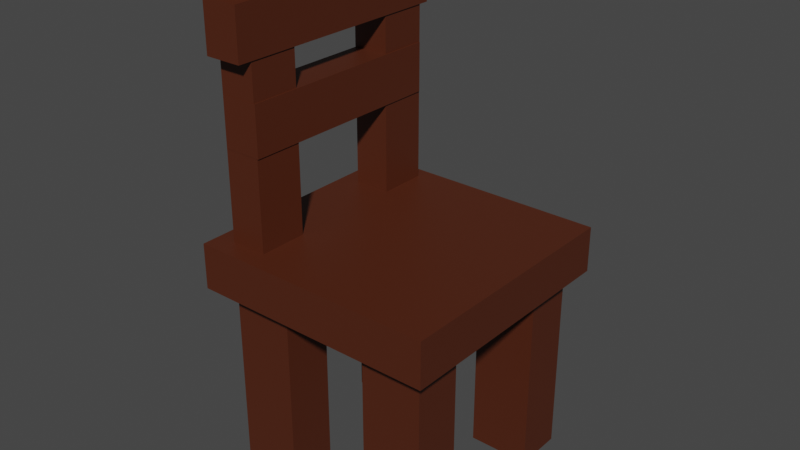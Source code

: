 # Source: chair.blend  (saved by Blender 3.3.6; exported with 4.5.12 LTS)
import bpy
from mathutils import Matrix  # noqa: F401  (used for matrix-valued properties, if any)

bpy.ops.wm.read_factory_settings(use_empty=True)
scene = bpy.context.scene
scene.name = 'Scene'

# ---- collections
col_collection = bpy.data.collections.new('Collection'); scene.collection.children.link(col_collection)

# ---- materials (node trees are filled in below, after node groups)
mat_material_001 = bpy.data.materials.new('Material.001')
mat_material_001.use_transparent_shadow = False
mat_material_002 = bpy.data.materials.new('Material.002')
mat_material_002.use_transparent_shadow = False
mat_material_005 = bpy.data.materials.new('Material.005')
mat_material_005.use_transparent_shadow = False
mat_material_003 = bpy.data.materials.new('Material.003')
mat_material_003.use_transparent_shadow = False
mat_material_004 = bpy.data.materials.new('Material.004')
mat_material_004.use_transparent_shadow = False
mat_material_006 = bpy.data.materials.new('Material.006')
mat_material_006.use_transparent_shadow = False
mat_material_007 = bpy.data.materials.new('Material.007')
mat_material_007.use_transparent_shadow = False
mat_material_008 = bpy.data.materials.new('Material.008')
mat_material_008.use_transparent_shadow = False
mat_material_009 = bpy.data.materials.new('Material.009')
mat_material_009.use_transparent_shadow = False

# ---- material node trees
mat_material_001.use_nodes = True; mat_material_001.node_tree.nodes.clear()
_N = mat_material_001.node_tree.nodes; _L = mat_material_001.node_tree.links
n0 = _N.new('ShaderNodeBsdfPrincipled'); n0.name = 'Principled BSDF'; n0.location = (10, 300)
n0.distribution = 'GGX'
n0.subsurface_method = 'RANDOM_WALK_SKIN'
n0.inputs[0].default_value = (0.08022, 0.01764, 0.005605, 1.0)
n0.inputs[3].default_value = 1.45
n0.inputs[27].default_value = (0.0, 0.0, 0.0, 1.0)
n0.inputs[28].default_value = 1.0
n1 = _N.new('ShaderNodeOutputMaterial'); n1.name = 'Material Output'; n1.location = (300, 300)
_L.new(n0.outputs[0], n1.inputs[0])
n1.is_active_output = True
mat_material_002.use_nodes = True; mat_material_002.node_tree.nodes.clear()
_N = mat_material_002.node_tree.nodes; _L = mat_material_002.node_tree.links
n0 = _N.new('ShaderNodeBsdfPrincipled'); n0.name = 'Principled BSDF'; n0.location = (10, 300)
n0.distribution = 'GGX'
n0.subsurface_method = 'RANDOM_WALK_SKIN'
n0.inputs[0].default_value = (0.08022, 0.01764, 0.005605, 1.0)
n0.inputs[3].default_value = 1.45
n0.inputs[27].default_value = (0.0, 0.0, 0.0, 1.0)
n0.inputs[28].default_value = 1.0
n1 = _N.new('ShaderNodeOutputMaterial'); n1.name = 'Material Output'; n1.location = (300, 300)
_L.new(n0.outputs[0], n1.inputs[0])
n1.is_active_output = True
mat_material_005.use_nodes = True; mat_material_005.node_tree.nodes.clear()
_N = mat_material_005.node_tree.nodes; _L = mat_material_005.node_tree.links
n0 = _N.new('ShaderNodeBsdfPrincipled'); n0.name = 'Principled BSDF'; n0.location = (10, 300)
n0.distribution = 'GGX'
n0.subsurface_method = 'RANDOM_WALK_SKIN'
n0.inputs[0].default_value = (0.08022, 0.01764, 0.005605, 1.0)
n0.inputs[3].default_value = 1.45
n0.inputs[27].default_value = (0.0, 0.0, 0.0, 1.0)
n0.inputs[28].default_value = 1.0
n1 = _N.new('ShaderNodeOutputMaterial'); n1.name = 'Material Output'; n1.location = (300, 300)
_L.new(n0.outputs[0], n1.inputs[0])
n1.is_active_output = True
mat_material_003.use_nodes = True; mat_material_003.node_tree.nodes.clear()
_N = mat_material_003.node_tree.nodes; _L = mat_material_003.node_tree.links
n0 = _N.new('ShaderNodeBsdfPrincipled'); n0.name = 'Principled BSDF'; n0.location = (10, 300)
n0.distribution = 'GGX'
n0.subsurface_method = 'RANDOM_WALK_SKIN'
n0.inputs[0].default_value = (0.08022, 0.01764, 0.005605, 1.0)
n0.inputs[3].default_value = 1.45
n0.inputs[27].default_value = (0.0, 0.0, 0.0, 1.0)
n0.inputs[28].default_value = 1.0
n1 = _N.new('ShaderNodeOutputMaterial'); n1.name = 'Material Output'; n1.location = (300, 300)
_L.new(n0.outputs[0], n1.inputs[0])
n1.is_active_output = True
mat_material_004.use_nodes = True; mat_material_004.node_tree.nodes.clear()
_N = mat_material_004.node_tree.nodes; _L = mat_material_004.node_tree.links
n0 = _N.new('ShaderNodeBsdfPrincipled'); n0.name = 'Principled BSDF'; n0.location = (10, 300)
n0.distribution = 'GGX'
n0.subsurface_method = 'RANDOM_WALK_SKIN'
n0.inputs[0].default_value = (0.08022, 0.01764, 0.005605, 1.0)
n0.inputs[3].default_value = 1.45
n0.inputs[27].default_value = (0.0, 0.0, 0.0, 1.0)
n0.inputs[28].default_value = 1.0
n1 = _N.new('ShaderNodeOutputMaterial'); n1.name = 'Material Output'; n1.location = (300, 300)
_L.new(n0.outputs[0], n1.inputs[0])
n1.is_active_output = True
mat_material_006.use_nodes = True; mat_material_006.node_tree.nodes.clear()
_N = mat_material_006.node_tree.nodes; _L = mat_material_006.node_tree.links
n0 = _N.new('ShaderNodeBsdfPrincipled'); n0.name = 'Principled BSDF'; n0.location = (10, 300)
n0.distribution = 'GGX'
n0.subsurface_method = 'RANDOM_WALK_SKIN'
n0.inputs[0].default_value = (0.08022, 0.01764, 0.005605, 1.0)
n0.inputs[3].default_value = 1.45
n0.inputs[27].default_value = (0.0, 0.0, 0.0, 1.0)
n0.inputs[28].default_value = 1.0
n1 = _N.new('ShaderNodeOutputMaterial'); n1.name = 'Material Output'; n1.location = (300, 300)
_L.new(n0.outputs[0], n1.inputs[0])
n1.is_active_output = True
mat_material_007.use_nodes = True; mat_material_007.node_tree.nodes.clear()
_N = mat_material_007.node_tree.nodes; _L = mat_material_007.node_tree.links
n0 = _N.new('ShaderNodeBsdfPrincipled'); n0.name = 'Principled BSDF'; n0.location = (10, 300)
n0.distribution = 'GGX'
n0.subsurface_method = 'RANDOM_WALK_SKIN'
n0.inputs[0].default_value = (0.08022, 0.01764, 0.005605, 1.0)
n0.inputs[3].default_value = 1.45
n0.inputs[27].default_value = (0.0, 0.0, 0.0, 1.0)
n0.inputs[28].default_value = 1.0
n1 = _N.new('ShaderNodeOutputMaterial'); n1.name = 'Material Output'; n1.location = (300, 300)
_L.new(n0.outputs[0], n1.inputs[0])
n1.is_active_output = True
mat_material_008.use_nodes = True; mat_material_008.node_tree.nodes.clear()
_N = mat_material_008.node_tree.nodes; _L = mat_material_008.node_tree.links
n0 = _N.new('ShaderNodeBsdfPrincipled'); n0.name = 'Principled BSDF'; n0.location = (10, 300)
n0.distribution = 'GGX'
n0.subsurface_method = 'RANDOM_WALK_SKIN'
n0.inputs[0].default_value = (0.08022, 0.01764, 0.005605, 1.0)
n0.inputs[3].default_value = 1.45
n0.inputs[27].default_value = (0.0, 0.0, 0.0, 1.0)
n0.inputs[28].default_value = 1.0
n1 = _N.new('ShaderNodeOutputMaterial'); n1.name = 'Material Output'; n1.location = (300, 300)
_L.new(n0.outputs[0], n1.inputs[0])
n1.is_active_output = True
mat_material_009.use_nodes = True; mat_material_009.node_tree.nodes.clear()
_N = mat_material_009.node_tree.nodes; _L = mat_material_009.node_tree.links
n0 = _N.new('ShaderNodeBsdfPrincipled'); n0.name = 'Principled BSDF'; n0.location = (10, 300)
n0.distribution = 'GGX'
n0.subsurface_method = 'RANDOM_WALK_SKIN'
n0.inputs[0].default_value = (0.08022, 0.01764, 0.005605, 1.0)
n0.inputs[3].default_value = 1.45
n0.inputs[27].default_value = (0.0, 0.0, 0.0, 1.0)
n0.inputs[28].default_value = 1.0
n1 = _N.new('ShaderNodeOutputMaterial'); n1.name = 'Material Output'; n1.location = (300, 300)
_L.new(n0.outputs[0], n1.inputs[0])
n1.is_active_output = True

# ---- world
world_world = bpy.data.worlds.new('World'); scene.world = world_world
world_world.use_nodes = True; world_world.node_tree.nodes.clear()
_N = world_world.node_tree.nodes; _L = world_world.node_tree.links
n0 = _N.new('ShaderNodeOutputWorld'); n0.name = 'World Output'; n0.location = (300, 300)
n1 = _N.new('ShaderNodeBackground'); n1.name = 'Background'; n1.location = (10, 300)
n1.inputs[0].default_value = (0.05088, 0.05088, 0.05088, 1.0)
_L.new(n1.outputs[0], n0.inputs[0])
n0.is_active_output = True
world_world.color = (0.05088, 0.05088, 0.05088)
world_world.use_sun_shadow = False
world_world.sun_shadow_jitter_overblur = 0.0

# ---- meshes
me_cube_001 = bpy.data.meshes.new('Cube.001')
me_cube_001.from_pydata([(-1.0, -1.0, 0.6311), (-1.0, -1.0, 1.0), (-1.0, 1.0, 0.6311), (-1.0, 1.0, 1.0), (1.0, -1.0, 0.6311), (1.0, -1.0, 1.0), (1.0, 1.0, 0.6311), (1.0, 1.0, 1.0)], [], [(0, 1, 3, 2), (2, 3, 7, 6), (6, 7, 5, 4), (4, 5, 1, 0), (2, 6, 4, 0), (7, 3, 1, 5)])
_uv = me_cube_001.uv_layers.new(name='UVMap')
_uv.uv.foreach_set('vector', [0.375, 0.0, 0.625, 0.0, 0.625, 0.25, 0.375, 0.25, 0.375, 0.25, 0.625, 0.25, 0.625, 0.5, 0.375, 0.5, 0.375, 0.5, 0.625, 0.5, 0.625, 0.75, 0.375, 0.75, 0.375, 0.75, 0.625, 0.75, 0.625, 1.0, 0.375, 1.0, 0.125, 0.5, 0.375, 0.5, 0.375, 0.75, 0.125, 0.75, 0.625, 0.5, 0.875, 0.5, 0.875, 0.75, 0.625, 0.75])
me_cube_001.materials.append(mat_material_001)
me_cube_001.update()
me_cube_002 = bpy.data.meshes.new('Cube.002')
me_cube_002.from_pydata([(0.485, -1.0, -0.7306), (0.485, -1.0, 1.0), (0.485, -0.5907, -0.7306), (0.485, -0.5907, 1.0), (1.0, -1.0, -0.7306), (1.0, -1.0, 1.0), (1.0, -0.5907, -0.7306), (1.0, -0.5907, 1.0)], [], [(0, 1, 3, 2), (2, 3, 7, 6), (6, 7, 5, 4), (4, 5, 1, 0), (2, 6, 4, 0), (7, 3, 1, 5)])
_uv = me_cube_002.uv_layers.new(name='UVMap')
_uv.uv.foreach_set('vector', [0.375, 0.0, 0.625, 0.0, 0.625, 0.25, 0.375, 0.25, 0.375, 0.25, 0.625, 0.25, 0.625, 0.5, 0.375, 0.5, 0.375, 0.5, 0.625, 0.5, 0.625, 0.75, 0.375, 0.75, 0.375, 0.75, 0.625, 0.75, 0.625, 1.0, 0.375, 1.0, 0.125, 0.5, 0.375, 0.5, 0.375, 0.75, 0.125, 0.75, 0.625, 0.5, 0.875, 0.5, 0.875, 0.75, 0.625, 0.75])
me_cube_002.materials.append(mat_material_002)
me_cube_002.update()
me_cube_003 = bpy.data.meshes.new('Cube.003')
me_cube_003.from_pydata([(0.485, -1.0, -0.7306), (0.485, -1.0, 1.0), (0.485, -0.5907, -0.7306), (0.485, -0.5907, 1.0), (1.0, -1.0, -0.7306), (1.0, -1.0, 1.0), (1.0, -0.5907, -0.7306), (1.0, -0.5907, 1.0)], [], [(0, 1, 3, 2), (2, 3, 7, 6), (6, 7, 5, 4), (4, 5, 1, 0), (2, 6, 4, 0), (7, 3, 1, 5)])
_uv = me_cube_003.uv_layers.new(name='UVMap')
_uv.uv.foreach_set('vector', [0.375, 0.0, 0.625, 0.0, 0.625, 0.25, 0.375, 0.25, 0.375, 0.25, 0.625, 0.25, 0.625, 0.5, 0.375, 0.5, 0.375, 0.5, 0.625, 0.5, 0.625, 0.75, 0.375, 0.75, 0.375, 0.75, 0.625, 0.75, 0.625, 1.0, 0.375, 1.0, 0.125, 0.5, 0.375, 0.5, 0.375, 0.75, 0.125, 0.75, 0.625, 0.5, 0.875, 0.5, 0.875, 0.75, 0.625, 0.75])
me_cube_003.materials.append(mat_material_005)
me_cube_003.update()
me_cube_004 = bpy.data.meshes.new('Cube.004')
me_cube_004.from_pydata([(0.485, -1.0, -0.7306), (0.485, -1.0, 1.0), (0.485, -0.5907, -0.7306), (0.485, -0.5907, 1.0), (1.0, -1.0, -0.7306), (1.0, -1.0, 1.0), (1.0, -0.5907, -0.7306), (1.0, -0.5907, 1.0)], [], [(0, 1, 3, 2), (2, 3, 7, 6), (6, 7, 5, 4), (4, 5, 1, 0), (2, 6, 4, 0), (7, 3, 1, 5)])
_uv = me_cube_004.uv_layers.new(name='UVMap')
_uv.uv.foreach_set('vector', [0.375, 0.0, 0.625, 0.0, 0.625, 0.25, 0.375, 0.25, 0.375, 0.25, 0.625, 0.25, 0.625, 0.5, 0.375, 0.5, 0.375, 0.5, 0.625, 0.5, 0.625, 0.75, 0.375, 0.75, 0.375, 0.75, 0.625, 0.75, 0.625, 1.0, 0.375, 1.0, 0.125, 0.5, 0.375, 0.5, 0.375, 0.75, 0.125, 0.75, 0.625, 0.5, 0.875, 0.5, 0.875, 0.75, 0.625, 0.75])
me_cube_004.materials.append(mat_material_003)
me_cube_004.update()
me_cube_005 = bpy.data.meshes.new('Cube.005')
me_cube_005.from_pydata([(0.485, -1.0, -0.7306), (0.485, -1.0, 1.0), (0.485, -0.5907, -0.7306), (0.485, -0.5907, 1.0), (1.0, -1.0, -0.7306), (1.0, -1.0, 1.0), (1.0, -0.5907, -0.7306), (1.0, -0.5907, 1.0)], [], [(0, 1, 3, 2), (2, 3, 7, 6), (6, 7, 5, 4), (4, 5, 1, 0), (2, 6, 4, 0), (7, 3, 1, 5)])
_uv = me_cube_005.uv_layers.new(name='UVMap')
_uv.uv.foreach_set('vector', [0.375, 0.0, 0.625, 0.0, 0.625, 0.25, 0.375, 0.25, 0.375, 0.25, 0.625, 0.25, 0.625, 0.5, 0.375, 0.5, 0.375, 0.5, 0.625, 0.5, 0.625, 0.75, 0.375, 0.75, 0.375, 0.75, 0.625, 0.75, 0.625, 1.0, 0.375, 1.0, 0.125, 0.5, 0.375, 0.5, 0.375, 0.75, 0.125, 0.75, 0.625, 0.5, 0.875, 0.5, 0.875, 0.75, 0.625, 0.75])
me_cube_005.materials.append(mat_material_004)
me_cube_005.update()
me_cube_006 = bpy.data.meshes.new('Cube.006')
me_cube_006.from_pydata([(0.485, -1.0, -0.7306), (0.485, -1.0, 1.492), (0.485, -0.5907, -0.7306), (0.485, -0.5907, 1.492), (0.7933, -1.0, -0.7306), (0.7933, -1.0, 1.492), (0.7933, -0.5907, -0.7306), (0.7933, -0.5907, 1.492)], [], [(0, 1, 3, 2), (2, 3, 7, 6), (6, 7, 5, 4), (4, 5, 1, 0), (2, 6, 4, 0), (7, 3, 1, 5)])
_uv = me_cube_006.uv_layers.new(name='UVMap')
_uv.uv.foreach_set('vector', [0.375, 0.0, 0.625, 0.0, 0.625, 0.25, 0.375, 0.25, 0.375, 0.25, 0.625, 0.25, 0.625, 0.5, 0.375, 0.5, 0.375, 0.5, 0.625, 0.5, 0.625, 0.75, 0.375, 0.75, 0.375, 0.75, 0.625, 0.75, 0.625, 1.0, 0.375, 1.0, 0.125, 0.5, 0.375, 0.5, 0.375, 0.75, 0.125, 0.75, 0.625, 0.5, 0.875, 0.5, 0.875, 0.75, 0.625, 0.75])
me_cube_006.materials.append(mat_material_006)
me_cube_006.update()
me_cube_007 = bpy.data.meshes.new('Cube.007')
me_cube_007.from_pydata([(0.485, -1.0, -0.7306), (0.485, -1.0, 1.492), (0.485, -0.5907, -0.7306), (0.485, -0.5907, 1.492), (0.7933, -1.0, -0.7306), (0.7933, -1.0, 1.492), (0.7933, -0.5907, -0.7306), (0.7933, -0.5907, 1.492)], [], [(0, 1, 3, 2), (2, 3, 7, 6), (6, 7, 5, 4), (4, 5, 1, 0), (2, 6, 4, 0), (7, 3, 1, 5)])
_uv = me_cube_007.uv_layers.new(name='UVMap')
_uv.uv.foreach_set('vector', [0.375, 0.0, 0.625, 0.0, 0.625, 0.25, 0.375, 0.25, 0.375, 0.25, 0.625, 0.25, 0.625, 0.5, 0.375, 0.5, 0.375, 0.5, 0.625, 0.5, 0.625, 0.75, 0.375, 0.75, 0.375, 0.75, 0.625, 0.75, 0.625, 1.0, 0.375, 1.0, 0.125, 0.5, 0.375, 0.5, 0.375, 0.75, 0.125, 0.75, 0.625, 0.5, 0.875, 0.5, 0.875, 0.75, 0.625, 0.75])
me_cube_007.materials.append(mat_material_007)
me_cube_007.update()
me_cube_008 = bpy.data.meshes.new('Cube.008')
me_cube_008.from_pydata([(0.485, -1.0, -0.4897), (0.485, -1.0, 1.492), (0.485, -0.5907, -0.4897), (0.485, -0.5907, 1.492), (0.7933, -1.0, -0.4897), (0.7933, -1.0, 1.492), (0.7933, -0.5907, -0.4897), (0.7933, -0.5907, 1.492)], [], [(0, 1, 3, 2), (2, 3, 7, 6), (6, 7, 5, 4), (4, 5, 1, 0), (2, 6, 4, 0), (7, 3, 1, 5)])
_uv = me_cube_008.uv_layers.new(name='UVMap')
_uv.uv.foreach_set('vector', [0.375, 0.0, 0.625, 0.0, 0.625, 0.25, 0.375, 0.25, 0.375, 0.25, 0.625, 0.25, 0.625, 0.5, 0.375, 0.5, 0.375, 0.5, 0.625, 0.5, 0.625, 0.75, 0.375, 0.75, 0.375, 0.75, 0.625, 0.75, 0.625, 1.0, 0.375, 1.0, 0.125, 0.5, 0.375, 0.5, 0.375, 0.75, 0.125, 0.75, 0.625, 0.5, 0.875, 0.5, 0.875, 0.75, 0.625, 0.75])
me_cube_008.materials.append(mat_material_008)
me_cube_008.update()
me_cube_009 = bpy.data.meshes.new('Cube.009')
me_cube_009.from_pydata([(0.485, -1.0, -0.2856), (0.485, -1.0, 1.492), (0.485, -0.5907, -0.2856), (0.485, -0.5907, 1.492), (0.7933, -1.0, -0.2856), (0.7933, -1.0, 1.492), (0.7933, -0.5907, -0.2856), (0.7933, -0.5907, 1.492)], [], [(0, 1, 3, 2), (2, 3, 7, 6), (6, 7, 5, 4), (4, 5, 1, 0), (2, 6, 4, 0), (7, 3, 1, 5)])
_uv = me_cube_009.uv_layers.new(name='UVMap')
_uv.uv.foreach_set('vector', [0.375, 0.0, 0.625, 0.0, 0.625, 0.25, 0.375, 0.25, 0.375, 0.25, 0.625, 0.25, 0.625, 0.5, 0.375, 0.5, 0.375, 0.5, 0.625, 0.5, 0.625, 0.75, 0.375, 0.75, 0.375, 0.75, 0.625, 0.75, 0.625, 1.0, 0.375, 1.0, 0.125, 0.5, 0.375, 0.5, 0.375, 0.75, 0.125, 0.75, 0.625, 0.5, 0.875, 0.5, 0.875, 0.75, 0.625, 0.75])
me_cube_009.materials.append(mat_material_009)
me_cube_009.update()

# ---- objects
ob_cube = bpy.data.objects.new('Cube', me_cube_001)
ob_cube_001 = bpy.data.objects.new('Cube.001', me_cube_002)
ob_cube_002 = bpy.data.objects.new('Cube.002', me_cube_003)
ob_cube_003 = bpy.data.objects.new('Cube.003', me_cube_004)
ob_cube_004 = bpy.data.objects.new('Cube.004', me_cube_005)
ob_cube_005 = bpy.data.objects.new('Cube.005', me_cube_006)
ob_cube_006 = bpy.data.objects.new('Cube.006', me_cube_007)
ob_cube_007 = bpy.data.objects.new('Cube.007', me_cube_008)
ob_cube_008 = bpy.data.objects.new('Cube.008', me_cube_009)

# ---- transforms, parenting, visibility, modifiers, constraints
ob_cube.location = (0.0, 0.0, 0.0)
ob_cube.scale = (1.03, 1.03, 1.03)
ob_cube_001.location = (-0.1102, 1.512, -0.2449)
ob_cube_002.location = (-0.1102, 0.1355, -0.2449)
ob_cube_003.location = (-1.362, 1.512, -0.2449)
ob_cube_004.location = (-1.362, 0.1355, -0.2449)
ob_cube_005.location = (-1.362, 1.512, 1.718)
ob_cube_006.location = (-1.362, 0.1355, 1.718)
ob_cube_007.location = (-1.351, 0.5058, 3.497)
ob_cube_007.rotation_euler = (1.571, 0.0, 0.0)
ob_cube_008.location = (-1.351, 0.6249, 2.782)
ob_cube_008.rotation_euler = (1.571, 0.0, 0.0)

# ---- collection membership
col_collection.objects.link(ob_cube)
col_collection.objects.link(ob_cube_001)
col_collection.objects.link(ob_cube_002)
col_collection.objects.link(ob_cube_003)
col_collection.objects.link(ob_cube_004)
col_collection.objects.link(ob_cube_005)
col_collection.objects.link(ob_cube_006)
col_collection.objects.link(ob_cube_007)
col_collection.objects.link(ob_cube_008)

# ---- scene / render settings (as saved in the file)
scene.frame_start = 1; scene.frame_end = 250; scene.frame_set(1)
scene.render.engine = 'BLENDER_EEVEE_NEXT'
scene.cycles.sampling_pattern = 'TABULATED_SOBOL'
scene.cycles.use_light_tree = False
scene.view_settings.view_transform = 'Filmic'
bpy.context.view_layer.update()

# ---- added for rendering (the .blend has no active camera and no usable light): camera, sun
cam_auto = bpy.data.cameras.new('AutoCamera')
cam_auto.lens = 50.0
cam_auto.sensor_width = 36.0
cam_auto.clip_end = 1000.0
ob_auto_camera = bpy.data.objects.new('AutoCamera', cam_auto)
scene.collection.objects.link(ob_auto_camera)
ob_auto_camera.location = (4.71768, -5.66121, 4.89119)
ob_auto_camera.rotation_euler = (1.09748, -7.21219e-08, 0.694738)
scene.camera = ob_auto_camera
light_auto_sun = bpy.data.lights.new('AutoSun', 'SUN')
light_auto_sun.energy = 3.0
light_auto_sun.angle = 0.0523599
ob_auto_sun = bpy.data.objects.new('AutoSun', light_auto_sun)
scene.collection.objects.link(ob_auto_sun)
ob_auto_sun.rotation_euler = (0.872665, 0.174533, 0.523599)
bpy.context.view_layer.update()
